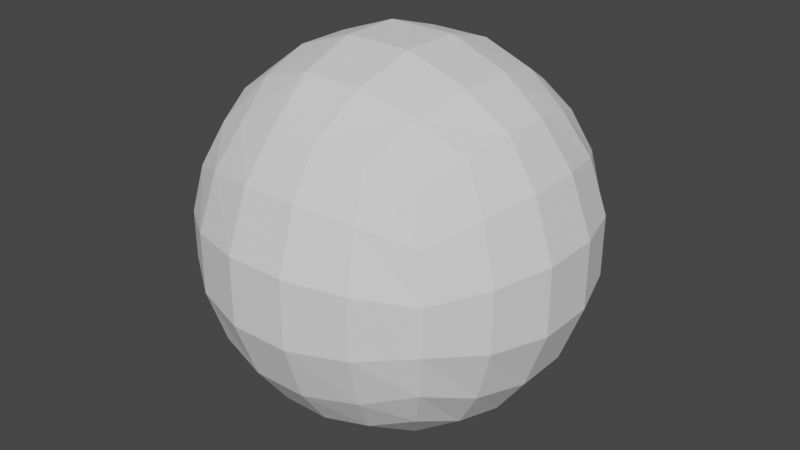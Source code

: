 # Source: star.blend  (saved by Blender 2.80.75; exported with 4.5.12 LTS)
import bpy
from mathutils import Matrix  # noqa: F401  (used for matrix-valued properties, if any)

bpy.ops.wm.read_factory_settings(use_empty=True)
scene = bpy.context.scene
scene.name = 'Scene'

# ---- collections
col_collection = bpy.data.collections.new('Collection'); scene.collection.children.link(col_collection)

# ---- world
world_world = bpy.data.worlds.new('World'); scene.world = world_world
world_world.use_nodes = True; world_world.node_tree.nodes.clear()
_N = world_world.node_tree.nodes; _L = world_world.node_tree.links
n0 = _N.new('ShaderNodeOutputWorld'); n0.name = 'World Output'; n0.location = (300, 300)
n1 = _N.new('ShaderNodeBackground'); n1.name = 'Background'; n1.location = (10, 300)
n1.inputs[0].default_value = (0.05088, 0.05088, 0.05088, 1.0)
_L.new(n1.outputs[0], n0.inputs[0])
n0.is_active_output = True
world_world.color = (0.05088, 0.05088, 0.05088)
world_world.use_sun_shadow = False
world_world.sun_shadow_jitter_overblur = 0.0

# ---- meshes
me_cube_001 = bpy.data.meshes.new('Cube.001')
me_cube_001.from_pydata([(-1.0, -1.0, -1.0), (-1.0, -1.0, 1.0), (-1.0, 1.0, -1.0), (-1.0, 1.0, 1.0), (1.0, -1.0, -1.0), (1.0, -1.0, 1.0), (1.0, 1.0, -1.0), (1.0, 1.0, 1.0), (-1.142, 0.6252, -1.142), (-1.215, 0.2127, -1.215), (-1.215, -0.2127, -1.215), (-1.142, -0.6252, -1.142), (-1.142, -1.142, -0.6252), (-1.215, -1.215, -0.2127), (-1.215, -1.215, 0.2127), (-1.142, -1.142, 0.6252), (-1.142, -0.6252, 1.142), (-1.215, -0.2127, 1.215), (-1.215, 0.2127, 1.215), (-1.142, 0.6252, 1.142), (-1.142, 1.142, 0.6252), (-1.215, 1.215, 0.2127), (-1.215, 1.215, -0.2127), (-1.142, 1.142, -0.6252), (0.6252, 1.142, -1.142), (0.2127, 1.215, -1.215), (-0.2127, 1.215, -1.215), (-0.6252, 1.142, -1.142), (-0.6252, 1.142, 1.142), (-0.2127, 1.215, 1.215), (0.2127, 1.215, 1.215), (0.6252, 1.142, 1.142), (1.142, 1.142, 0.6252), (1.215, 1.215, 0.2127), (1.215, 1.215, -0.2127), (1.142, 1.142, -0.6252), (1.142, -0.6252, -1.142), (1.215, -0.2127, -1.215), (1.215, 0.2127, -1.215), (1.142, 0.6252, -1.142), (1.142, 0.6252, 1.142), (1.215, 0.2127, 1.215), (1.215, -0.2127, 1.215), (1.142, -0.6252, 1.142), (1.142, -1.142, 0.6252), (1.215, -1.215, 0.2127), (1.215, -1.215, -0.2127), (1.142, -1.142, -0.6252), (-0.6252, -1.142, -1.142), (-0.2127, -1.215, -1.215), (0.2127, -1.215, -1.215), (0.6252, -1.142, -1.142), (0.6252, -1.142, 1.142), (0.2127, -1.215, 1.215), (-0.2127, -1.215, 1.215), (-0.6252, -1.142, 1.142), (0.7622, 0.724, 1.371), (0.8336, 0.2479, 1.49), (0.8336, -0.2479, 1.49), (0.7622, -0.724, 1.371), (0.2738, 0.779, 1.521), (0.306, 0.2682, 1.682), (0.306, -0.2682, 1.682), (0.2738, -0.779, 1.521), (-0.2738, 0.779, 1.521), (-0.306, 0.2682, 1.682), (-0.306, -0.2682, 1.682), (-0.2738, -0.779, 1.521), (-0.7622, 0.724, 1.371), (-0.8336, 0.2479, 1.49), (-0.8336, -0.2479, 1.49), (-0.7622, -0.724, 1.371), (-0.7622, 0.724, -1.371), (-0.8336, 0.2479, -1.49), (-0.8336, -0.2479, -1.49), (-0.7622, -0.724, -1.371), (-0.2738, 0.779, -1.521), (-0.306, 0.2682, -1.682), (-0.306, -0.2682, -1.682), (-0.2738, -0.779, -1.521), (0.2738, 0.779, -1.521), (0.306, 0.2682, -1.682), (0.306, -0.2682, -1.682), (0.2738, -0.779, -1.521), (0.7622, 0.724, -1.371), (0.8336, 0.2479, -1.49), (0.8336, -0.2479, -1.49), (0.7622, -0.724, -1.371), (0.724, -1.371, -0.7622), (0.2479, -1.49, -0.8336), (-0.2479, -1.49, -0.8336), (-0.724, -1.371, -0.7622), (0.779, -1.521, -0.2738), (0.2682, -1.682, -0.306), (-0.2682, -1.682, -0.306), (-0.779, -1.521, -0.2738), (0.779, -1.521, 0.2738), (0.2682, -1.682, 0.306), (-0.2682, -1.682, 0.306), (-0.779, -1.521, 0.2738), (0.724, -1.371, 0.7622), (0.2479, -1.49, 0.8336), (-0.2479, -1.49, 0.8336), (-0.724, -1.371, 0.7622), (1.371, 0.724, -0.7622), (1.49, 0.2479, -0.8336), (1.49, -0.2479, -0.8336), (1.371, -0.724, -0.7622), (1.521, 0.779, -0.2738), (1.682, 0.2682, -0.306), (1.682, -0.2682, -0.306), (1.521, -0.779, -0.2738), (1.521, 0.779, 0.2738), (1.682, 0.2682, 0.306), (1.682, -0.2682, 0.306), (1.521, -0.779, 0.2738), (1.371, 0.724, 0.7622), (1.49, 0.2479, 0.8336), (1.49, -0.2479, 0.8336), (1.371, -0.724, 0.7622), (-0.724, 1.371, -0.7622), (-0.2479, 1.49, -0.8336), (0.2479, 1.49, -0.8336), (0.724, 1.371, -0.7622), (-0.779, 1.521, -0.2738), (-0.2682, 1.682, -0.306), (0.2682, 1.682, -0.306), (0.779, 1.521, -0.2738), (-0.779, 1.521, 0.2738), (-0.2682, 1.682, 0.306), (0.2682, 1.682, 0.306), (0.779, 1.521, 0.2738), (-0.724, 1.371, 0.7622), (-0.2479, 1.49, 0.8336), (0.2479, 1.49, 0.8336), (0.724, 1.371, 0.7622), (-1.371, -0.724, -0.7622), (-1.49, -0.2479, -0.8336), (-1.49, 0.2479, -0.8336), (-1.371, 0.724, -0.7622), (-1.521, -0.779, -0.2738), (-1.682, -0.2682, -0.306), (-1.682, 0.2682, -0.306), (-1.521, 0.779, -0.2738), (-1.521, -0.779, 0.2738), (-1.682, -0.2682, 0.306), (-1.682, 0.2682, 0.306), (-1.521, 0.779, 0.2738), (-1.371, -0.724, 0.7622), (-1.49, -0.2479, 0.8336), (-1.49, 0.2479, 0.8336), (-1.371, 0.724, 0.7622)], [], [(151, 19, 3, 20), (135, 31, 7, 32), (119, 43, 5, 44), (103, 55, 1, 15), (87, 36, 4, 51), (71, 16, 1, 55), (43, 59, 52, 5), (59, 63, 53, 52), (63, 67, 54, 53), (67, 71, 55, 54), (7, 31, 56, 40), (40, 56, 57, 41), (41, 57, 58, 42), (42, 58, 59, 43), (31, 30, 60, 56), (56, 60, 61, 57), (57, 61, 62, 58), (58, 62, 63, 59), (30, 29, 64, 60), (60, 64, 65, 61), (61, 65, 66, 62), (62, 66, 67, 63), (29, 28, 68, 64), (64, 68, 69, 65), (65, 69, 70, 66), (66, 70, 71, 67), (28, 3, 19, 68), (68, 19, 18, 69), (69, 18, 17, 70), (70, 17, 16, 71), (11, 75, 48, 0), (75, 79, 49, 48), (79, 83, 50, 49), (83, 87, 51, 50), (2, 27, 72, 8), (8, 72, 73, 9), (9, 73, 74, 10), (10, 74, 75, 11), (27, 26, 76, 72), (72, 76, 77, 73), (73, 77, 78, 74), (74, 78, 79, 75), (26, 25, 80, 76), (76, 80, 81, 77), (77, 81, 82, 78), (78, 82, 83, 79), (25, 24, 84, 80), (80, 84, 85, 81), (81, 85, 86, 82), (82, 86, 87, 83), (24, 6, 39, 84), (84, 39, 38, 85), (85, 38, 37, 86), (86, 37, 36, 87), (48, 91, 12, 0), (91, 95, 13, 12), (95, 99, 14, 13), (99, 103, 15, 14), (4, 47, 88, 51), (51, 88, 89, 50), (50, 89, 90, 49), (49, 90, 91, 48), (47, 46, 92, 88), (88, 92, 93, 89), (89, 93, 94, 90), (90, 94, 95, 91), (46, 45, 96, 92), (92, 96, 97, 93), (93, 97, 98, 94), (94, 98, 99, 95), (45, 44, 100, 96), (96, 100, 101, 97), (97, 101, 102, 98), (98, 102, 103, 99), (44, 5, 52, 100), (100, 52, 53, 101), (101, 53, 54, 102), (102, 54, 55, 103), (36, 107, 47, 4), (107, 111, 46, 47), (111, 115, 45, 46), (115, 119, 44, 45), (6, 35, 104, 39), (39, 104, 105, 38), (38, 105, 106, 37), (37, 106, 107, 36), (35, 34, 108, 104), (104, 108, 109, 105), (105, 109, 110, 106), (106, 110, 111, 107), (34, 33, 112, 108), (108, 112, 113, 109), (109, 113, 114, 110), (110, 114, 115, 111), (33, 32, 116, 112), (112, 116, 117, 113), (113, 117, 118, 114), (114, 118, 119, 115), (32, 7, 40, 116), (116, 40, 41, 117), (117, 41, 42, 118), (118, 42, 43, 119), (24, 123, 35, 6), (123, 127, 34, 35), (127, 131, 33, 34), (131, 135, 32, 33), (2, 23, 120, 27), (27, 120, 121, 26), (26, 121, 122, 25), (25, 122, 123, 24), (23, 22, 124, 120), (120, 124, 125, 121), (121, 125, 126, 122), (122, 126, 127, 123), (22, 21, 128, 124), (124, 128, 129, 125), (125, 129, 130, 126), (126, 130, 131, 127), (21, 20, 132, 128), (128, 132, 133, 129), (129, 133, 134, 130), (130, 134, 135, 131), (20, 3, 28, 132), (132, 28, 29, 133), (133, 29, 30, 134), (134, 30, 31, 135), (8, 139, 23, 2), (139, 143, 22, 23), (143, 147, 21, 22), (147, 151, 20, 21), (0, 12, 136, 11), (11, 136, 137, 10), (10, 137, 138, 9), (9, 138, 139, 8), (12, 13, 140, 136), (136, 140, 141, 137), (137, 141, 142, 138), (138, 142, 143, 139), (13, 14, 144, 140), (140, 144, 145, 141), (141, 145, 146, 142), (142, 146, 147, 143), (14, 15, 148, 144), (144, 148, 149, 145), (145, 149, 150, 146), (146, 150, 151, 147), (15, 1, 16, 148), (148, 16, 17, 149), (149, 17, 18, 150), (150, 18, 19, 151)])
_uv = me_cube_001.uv_layers.new(name='UVMap')
_uv.uv.foreach_set('vector', [0.575, 0.2, 0.625, 0.2, 0.625, 0.25, 0.575, 0.25, 0.575, 0.45, 0.625, 0.45, 0.625, 0.5, 0.575, 0.5, 0.575, 0.7, 0.625, 0.7, 0.625, 0.75, 0.575, 0.75, 0.575, 0.95, 0.625, 0.95, 0.625, 1.0, 0.575, 1.0, 0.325, 0.7, 0.375, 0.7, 0.375, 0.75, 0.325, 0.75, 0.825, 0.7, 0.875, 0.7, 0.875, 0.75, 0.825, 0.75, 0.625, 0.7, 0.675, 0.7, 0.675, 0.75, 0.625, 0.75, 0.675, 0.7, 0.725, 0.7, 0.725, 0.75, 0.675, 0.75, 0.725, 0.7, 0.775, 0.7, 0.775, 0.75, 0.725, 0.75, 0.775, 0.7, 0.825, 0.7, 0.825, 0.75, 0.775, 0.75, 0.625, 0.5, 0.675, 0.5, 0.675, 0.55, 0.625, 0.55, 0.625, 0.55, 0.675, 0.55, 0.675, 0.6, 0.625, 0.6, 0.625, 0.6, 0.675, 0.6, 0.675, 0.65, 0.625, 0.65, 0.625, 0.65, 0.675, 0.65, 0.675, 0.7, 0.625, 0.7, 0.675, 0.5, 0.725, 0.5, 0.725, 0.55, 0.675, 0.55, 0.675, 0.55, 0.725, 0.55, 0.725, 0.6, 0.675, 0.6, 0.675, 0.6, 0.725, 0.6, 0.725, 0.65, 0.675, 0.65, 0.675, 0.65, 0.725, 0.65, 0.725, 0.7, 0.675, 0.7, 0.725, 0.5, 0.775, 0.5, 0.775, 0.55, 0.725, 0.55, 0.725, 0.55, 0.775, 0.55, 0.775, 0.6, 0.725, 0.6, 0.725, 0.6, 0.775, 0.6, 0.775, 0.65, 0.725, 0.65, 0.725, 0.65, 0.775, 0.65, 0.775, 0.7, 0.725, 0.7, 0.775, 0.5, 0.825, 0.5, 0.825, 0.55, 0.775, 0.55, 0.775, 0.55, 0.825, 0.55, 0.825, 0.6, 0.775, 0.6, 0.775, 0.6, 0.825, 0.6, 0.825, 0.65, 0.775, 0.65, 0.775, 0.65, 0.825, 0.65, 0.825, 0.7, 0.775, 0.7, 0.825, 0.5, 0.875, 0.5, 0.875, 0.55, 0.825, 0.55, 0.825, 0.55, 0.875, 0.55, 0.875, 0.6, 0.825, 0.6, 0.825, 0.6, 0.875, 0.6, 0.875, 0.65, 0.825, 0.65, 0.825, 0.65, 0.875, 0.65, 0.875, 0.7, 0.825, 0.7, 0.125, 0.7, 0.175, 0.7, 0.175, 0.75, 0.125, 0.75, 0.175, 0.7, 0.225, 0.7, 0.225, 0.75, 0.175, 0.75, 0.225, 0.7, 0.275, 0.7, 0.275, 0.75, 0.225, 0.75, 0.275, 0.7, 0.325, 0.7, 0.325, 0.75, 0.275, 0.75, 0.125, 0.5, 0.175, 0.5, 0.175, 0.55, 0.125, 0.55, 0.125, 0.55, 0.175, 0.55, 0.175, 0.6, 0.125, 0.6, 0.125, 0.6, 0.175, 0.6, 0.175, 0.65, 0.125, 0.65, 0.125, 0.65, 0.175, 0.65, 0.175, 0.7, 0.125, 0.7, 0.175, 0.5, 0.225, 0.5, 0.225, 0.55, 0.175, 0.55, 0.175, 0.55, 0.225, 0.55, 0.225, 0.6, 0.175, 0.6, 0.175, 0.6, 0.225, 0.6, 0.225, 0.65, 0.175, 0.65, 0.175, 0.65, 0.225, 0.65, 0.225, 0.7, 0.175, 0.7, 0.225, 0.5, 0.275, 0.5, 0.275, 0.55, 0.225, 0.55, 0.225, 0.55, 0.275, 0.55, 0.275, 0.6, 0.225, 0.6, 0.225, 0.6, 0.275, 0.6, 0.275, 0.65, 0.225, 0.65, 0.225, 0.65, 0.275, 0.65, 0.275, 0.7, 0.225, 0.7, 0.275, 0.5, 0.325, 0.5, 0.325, 0.55, 0.275, 0.55, 0.275, 0.55, 0.325, 0.55, 0.325, 0.6, 0.275, 0.6, 0.275, 0.6, 0.325, 0.6, 0.325, 0.65, 0.275, 0.65, 0.275, 0.65, 0.325, 0.65, 0.325, 0.7, 0.275, 0.7, 0.325, 0.5, 0.375, 0.5, 0.375, 0.55, 0.325, 0.55, 0.325, 0.55, 0.375, 0.55, 0.375, 0.6, 0.325, 0.6, 0.325, 0.6, 0.375, 0.6, 0.375, 0.65, 0.325, 0.65, 0.325, 0.65, 0.375, 0.65, 0.375, 0.7, 0.325, 0.7, 0.375, 0.95, 0.425, 0.95, 0.425, 1.0, 0.375, 1.0, 0.425, 0.95, 0.475, 0.95, 0.475, 1.0, 0.425, 1.0, 0.475, 0.95, 0.525, 0.95, 0.525, 1.0, 0.475, 1.0, 0.525, 0.95, 0.575, 0.95, 0.575, 1.0, 0.525, 1.0, 0.375, 0.75, 0.425, 0.75, 0.425, 0.8, 0.375, 0.8, 0.375, 0.8, 0.425, 0.8, 0.425, 0.85, 0.375, 0.85, 0.375, 0.85, 0.425, 0.85, 0.425, 0.9, 0.375, 0.9, 0.375, 0.9, 0.425, 0.9, 0.425, 0.95, 0.375, 0.95, 0.425, 0.75, 0.475, 0.75, 0.475, 0.8, 0.425, 0.8, 0.425, 0.8, 0.475, 0.8, 0.475, 0.85, 0.425, 0.85, 0.425, 0.85, 0.475, 0.85, 0.475, 0.9, 0.425, 0.9, 0.425, 0.9, 0.475, 0.9, 0.475, 0.95, 0.425, 0.95, 0.475, 0.75, 0.525, 0.75, 0.525, 0.8, 0.475, 0.8, 0.475, 0.8, 0.525, 0.8, 0.525, 0.85, 0.475, 0.85, 0.475, 0.85, 0.525, 0.85, 0.525, 0.9, 0.475, 0.9, 0.475, 0.9, 0.525, 0.9, 0.525, 0.95, 0.475, 0.95, 0.525, 0.75, 0.575, 0.75, 0.575, 0.8, 0.525, 0.8, 0.525, 0.8, 0.575, 0.8, 0.575, 0.85, 0.525, 0.85, 0.525, 0.85, 0.575, 0.85, 0.575, 0.9, 0.525, 0.9, 0.525, 0.9, 0.575, 0.9, 0.575, 0.95, 0.525, 0.95, 0.575, 0.75, 0.625, 0.75, 0.625, 0.8, 0.575, 0.8, 0.575, 0.8, 0.625, 0.8, 0.625, 0.85, 0.575, 0.85, 0.575, 0.85, 0.625, 0.85, 0.625, 0.9, 0.575, 0.9, 0.575, 0.9, 0.625, 0.9, 0.625, 0.95, 0.575, 0.95, 0.375, 0.7, 0.425, 0.7, 0.425, 0.75, 0.375, 0.75, 0.425, 0.7, 0.475, 0.7, 0.475, 0.75, 0.425, 0.75, 0.475, 0.7, 0.525, 0.7, 0.525, 0.75, 0.475, 0.75, 0.525, 0.7, 0.575, 0.7, 0.575, 0.75, 0.525, 0.75, 0.375, 0.5, 0.425, 0.5, 0.425, 0.55, 0.375, 0.55, 0.375, 0.55, 0.425, 0.55, 0.425, 0.6, 0.375, 0.6, 0.375, 0.6, 0.425, 0.6, 0.425, 0.65, 0.375, 0.65, 0.375, 0.65, 0.425, 0.65, 0.425, 0.7, 0.375, 0.7, 0.425, 0.5, 0.475, 0.5, 0.475, 0.55, 0.425, 0.55, 0.425, 0.55, 0.475, 0.55, 0.475, 0.6, 0.425, 0.6, 0.425, 0.6, 0.475, 0.6, 0.475, 0.65, 0.425, 0.65, 0.425, 0.65, 0.475, 0.65, 0.475, 0.7, 0.425, 0.7, 0.475, 0.5, 0.525, 0.5, 0.525, 0.55, 0.475, 0.55, 0.475, 0.55, 0.525, 0.55, 0.525, 0.6, 0.475, 0.6, 0.475, 0.6, 0.525, 0.6, 0.525, 0.65, 0.475, 0.65, 0.475, 0.65, 0.525, 0.65, 0.525, 0.7, 0.475, 0.7, 0.525, 0.5, 0.575, 0.5, 0.575, 0.55, 0.525, 0.55, 0.525, 0.55, 0.575, 0.55, 0.575, 0.6, 0.525, 0.6, 0.525, 0.6, 0.575, 0.6, 0.575, 0.65, 0.525, 0.65, 0.525, 0.65, 0.575, 0.65, 0.575, 0.7, 0.525, 0.7, 0.575, 0.5, 0.625, 0.5, 0.625, 0.55, 0.575, 0.55, 0.575, 0.55, 0.625, 0.55, 0.625, 0.6, 0.575, 0.6, 0.575, 0.6, 0.625, 0.6, 0.625, 0.65, 0.575, 0.65, 0.575, 0.65, 0.625, 0.65, 0.625, 0.7, 0.575, 0.7, 0.375, 0.45, 0.425, 0.45, 0.425, 0.5, 0.375, 0.5, 0.425, 0.45, 0.475, 0.45, 0.475, 0.5, 0.425, 0.5, 0.475, 0.45, 0.525, 0.45, 0.525, 0.5, 0.475, 0.5, 0.525, 0.45, 0.575, 0.45, 0.575, 0.5, 0.525, 0.5, 0.375, 0.25, 0.425, 0.25, 0.425, 0.3, 0.375, 0.3, 0.375, 0.3, 0.425, 0.3, 0.425, 0.35, 0.375, 0.35, 0.375, 0.35, 0.425, 0.35, 0.425, 0.4, 0.375, 0.4, 0.375, 0.4, 0.425, 0.4, 0.425, 0.45, 0.375, 0.45, 0.425, 0.25, 0.475, 0.25, 0.475, 0.3, 0.425, 0.3, 0.425, 0.3, 0.475, 0.3, 0.475, 0.35, 0.425, 0.35, 0.425, 0.35, 0.475, 0.35, 0.475, 0.4, 0.425, 0.4, 0.425, 0.4, 0.475, 0.4, 0.475, 0.45, 0.425, 0.45, 0.475, 0.25, 0.525, 0.25, 0.525, 0.3, 0.475, 0.3, 0.475, 0.3, 0.525, 0.3, 0.525, 0.35, 0.475, 0.35, 0.475, 0.35, 0.525, 0.35, 0.525, 0.4, 0.475, 0.4, 0.475, 0.4, 0.525, 0.4, 0.525, 0.45, 0.475, 0.45, 0.525, 0.25, 0.575, 0.25, 0.575, 0.3, 0.525, 0.3, 0.525, 0.3, 0.575, 0.3, 0.575, 0.35, 0.525, 0.35, 0.525, 0.35, 0.575, 0.35, 0.575, 0.4, 0.525, 0.4, 0.525, 0.4, 0.575, 0.4, 0.575, 0.45, 0.525, 0.45, 0.575, 0.25, 0.625, 0.25, 0.625, 0.3, 0.575, 0.3, 0.575, 0.3, 0.625, 0.3, 0.625, 0.35, 0.575, 0.35, 0.575, 0.35, 0.625, 0.35, 0.625, 0.4, 0.575, 0.4, 0.575, 0.4, 0.625, 0.4, 0.625, 0.45, 0.575, 0.45, 0.375, 0.2, 0.425, 0.2, 0.425, 0.25, 0.375, 0.25, 0.425, 0.2, 0.475, 0.2, 0.475, 0.25, 0.425, 0.25, 0.475, 0.2, 0.525, 0.2, 0.525, 0.25, 0.475, 0.25, 0.525, 0.2, 0.575, 0.2, 0.575, 0.25, 0.525, 0.25, 0.375, 0.0, 0.425, 0.0, 0.425, 0.05, 0.375, 0.05, 0.375, 0.05, 0.425, 0.05, 0.425, 0.1, 0.375, 0.1, 0.375, 0.1, 0.425, 0.1, 0.425, 0.15, 0.375, 0.15, 0.375, 0.15, 0.425, 0.15, 0.425, 0.2, 0.375, 0.2, 0.425, 0.0, 0.475, 0.0, 0.475, 0.05, 0.425, 0.05, 0.425, 0.05, 0.475, 0.05, 0.475, 0.1, 0.425, 0.1, 0.425, 0.1, 0.475, 0.1, 0.475, 0.15, 0.425, 0.15, 0.425, 0.15, 0.475, 0.15, 0.475, 0.2, 0.425, 0.2, 0.475, 0.0, 0.525, 0.0, 0.525, 0.05, 0.475, 0.05, 0.475, 0.05, 0.525, 0.05, 0.525, 0.1, 0.475, 0.1, 0.475, 0.1, 0.525, 0.1, 0.525, 0.15, 0.475, 0.15, 0.475, 0.15, 0.525, 0.15, 0.525, 0.2, 0.475, 0.2, 0.525, 0.0, 0.575, 0.0, 0.575, 0.05, 0.525, 0.05, 0.525, 0.05, 0.575, 0.05, 0.575, 0.1, 0.525, 0.1, 0.525, 0.1, 0.575, 0.1, 0.575, 0.15, 0.525, 0.15, 0.525, 0.15, 0.575, 0.15, 0.575, 0.2, 0.525, 0.2, 0.575, 0.0, 0.625, 0.0, 0.625, 0.05, 0.575, 0.05, 0.575, 0.05, 0.625, 0.05, 0.625, 0.1, 0.575, 0.1, 0.575, 0.1, 0.625, 0.1, 0.625, 0.15, 0.575, 0.15, 0.575, 0.15, 0.625, 0.15, 0.625, 0.2, 0.575, 0.2])
me_cube_001.use_remesh_preserve_volume = False
me_cube_001.use_remesh_preserve_attributes = False
me_cube_001.use_mirror_vertex_groups = False
me_cube_001.update()

# ---- objects
ob_cube = bpy.data.objects.new('Cube', me_cube_001)

# ---- transforms, parenting, visibility, modifiers, constraints
ob_cube.location = (0.0, 0.0, 0.0)
ob_cube.scale = (10.0, 10.0, 10.0)
ob_cube.lineart.crease_threshold = 0.0

# ---- collection membership
col_collection.objects.link(ob_cube)

# ---- scene / render settings (as saved in the file)
scene.frame_start = 1; scene.frame_end = 250; scene.frame_set(1)
scene.render.engine = 'BLENDER_EEVEE_NEXT'
scene.cycles.use_denoising = False
scene.cycles.samples = 128
scene.cycles.sampling_pattern = 'TABULATED_SOBOL'
scene.cycles.use_adaptive_sampling = False
scene.cycles.use_light_tree = False
scene.view_settings.view_transform = 'Filmic'
bpy.context.view_layer.update()

# ---- added for rendering (the .blend has no active camera and no usable light): camera, sun
cam_auto = bpy.data.cameras.new('AutoCamera')
cam_auto.lens = 50.0
cam_auto.sensor_width = 36.0
cam_auto.clip_end = 1000.0
ob_auto_camera = bpy.data.objects.new('AutoCamera', cam_auto)
scene.collection.objects.link(ob_auto_camera)
ob_auto_camera.location = (53.906, -64.6872, 43.1248)
ob_auto_camera.rotation_euler = (1.09748, -7.21219e-08, 0.694738)
scene.camera = ob_auto_camera
light_auto_sun = bpy.data.lights.new('AutoSun', 'SUN')
light_auto_sun.energy = 3.0
light_auto_sun.angle = 0.0523599
ob_auto_sun = bpy.data.objects.new('AutoSun', light_auto_sun)
scene.collection.objects.link(ob_auto_sun)
ob_auto_sun.rotation_euler = (0.872665, 0.174533, 0.523599)
bpy.context.view_layer.update()
